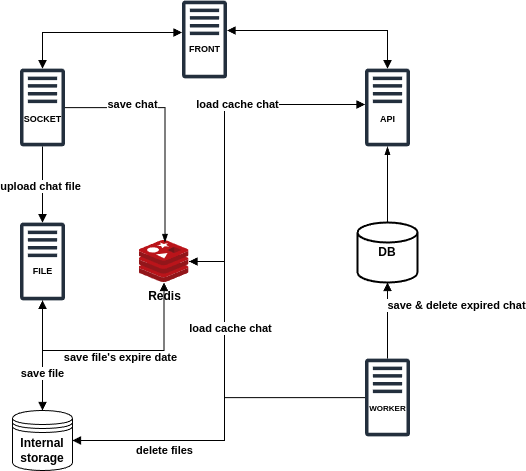

The diagram above was exported from draw.io. Its source (the exported page's mxGraphModel, read from the mxfile embedded in the PNG):
<mxGraphModel dx="3382" dy="1972" grid="0" gridSize="10" guides="1" tooltips="1" connect="1" arrows="1" fold="1" page="0" pageScale="1" pageWidth="900" pageHeight="900" background="#FFFFFF" math="0" shadow="0">
  <root>
    <mxCell id="0" />
    <mxCell id="1" parent="0" />
    <mxCell id="-PKeTd1ej8vhU2wdLg-7-37" style="edgeStyle=orthogonalEdgeStyle;rounded=0;orthogonalLoop=1;jettySize=auto;html=1;endArrow=block;endFill=1;" parent="1" source="-PKeTd1ej8vhU2wdLg-7-1" target="-PKeTd1ej8vhU2wdLg-7-13" edge="1">
      <mxGeometry relative="1" as="geometry">
        <Array as="points">
          <mxPoint x="-1632" y="-802" />
          <mxPoint x="-1632" y="-959" />
        </Array>
      </mxGeometry>
    </mxCell>
    <mxCell id="-PKeTd1ej8vhU2wdLg-7-38" value="load cache chat" style="edgeLabel;html=1;align=center;verticalAlign=middle;resizable=0;points=[];fontStyle=1" parent="-PKeTd1ej8vhU2wdLg-7-37" vertex="1" connectable="0">
      <mxGeometry x="0.2299" relative="1" as="geometry">
        <mxPoint as="offset" />
      </mxGeometry>
    </mxCell>
    <mxCell id="-PKeTd1ej8vhU2wdLg-7-1" value="Redis" style="image;sketch=0;aspect=fixed;html=1;points=[];align=center;fontSize=12;image=img/lib/mscae/Cache_Redis_Product.svg;fontStyle=1" parent="1" vertex="1">
      <mxGeometry x="-1717.5" y="-823" width="50" height="42" as="geometry" />
    </mxCell>
    <mxCell id="-PKeTd1ej8vhU2wdLg-7-2" value="Internal storage" style="shape=datastore;whiteSpace=wrap;html=1;fontStyle=1" parent="1" vertex="1">
      <mxGeometry x="-1844" y="-653" width="60" height="60" as="geometry" />
    </mxCell>
    <mxCell id="-PKeTd1ej8vhU2wdLg-7-3" value="DB" style="strokeWidth=2;html=1;shape=mxgraph.flowchart.database;whiteSpace=wrap;fontStyle=1" parent="1" vertex="1">
      <mxGeometry x="-1499" y="-841" width="60" height="60" as="geometry" />
    </mxCell>
    <mxCell id="-PKeTd1ej8vhU2wdLg-7-23" style="edgeStyle=orthogonalEdgeStyle;rounded=0;orthogonalLoop=1;jettySize=auto;html=1;entryX=1;entryY=0.5;entryDx=0;entryDy=0;endArrow=block;endFill=1;" parent="1" source="-PKeTd1ej8vhU2wdLg-7-11" target="-PKeTd1ej8vhU2wdLg-7-2" edge="1">
      <mxGeometry relative="1" as="geometry">
        <Array as="points">
          <mxPoint x="-1632" y="-666" />
          <mxPoint x="-1632" y="-623" />
        </Array>
      </mxGeometry>
    </mxCell>
    <mxCell id="-PKeTd1ej8vhU2wdLg-7-24" value="delete files" style="edgeLabel;html=1;align=center;verticalAlign=middle;resizable=0;points=[];fontStyle=1" parent="-PKeTd1ej8vhU2wdLg-7-23" vertex="1" connectable="0">
      <mxGeometry x="0.0805" relative="1" as="geometry">
        <mxPoint x="-60" y="12" as="offset" />
      </mxGeometry>
    </mxCell>
    <mxCell id="-PKeTd1ej8vhU2wdLg-7-28" style="edgeStyle=orthogonalEdgeStyle;rounded=0;orthogonalLoop=1;jettySize=auto;html=1;endArrow=block;endFill=1;" parent="1" source="-PKeTd1ej8vhU2wdLg-7-11" target="-PKeTd1ej8vhU2wdLg-7-1" edge="1">
      <mxGeometry relative="1" as="geometry">
        <Array as="points">
          <mxPoint x="-1632" y="-666" />
          <mxPoint x="-1632" y="-802" />
        </Array>
      </mxGeometry>
    </mxCell>
    <mxCell id="-PKeTd1ej8vhU2wdLg-7-31" value="load cache chat" style="edgeLabel;html=1;align=center;verticalAlign=middle;resizable=0;points=[];fontStyle=1" parent="-PKeTd1ej8vhU2wdLg-7-28" vertex="1" connectable="0">
      <mxGeometry x="-0.2352" y="-1" relative="1" as="geometry">
        <mxPoint x="-16" y="-68" as="offset" />
      </mxGeometry>
    </mxCell>
    <mxCell id="-PKeTd1ej8vhU2wdLg-7-15" style="edgeStyle=orthogonalEdgeStyle;rounded=0;orthogonalLoop=1;jettySize=auto;html=1;endArrow=block;endFill=1;" parent="1" source="-PKeTd1ej8vhU2wdLg-7-12" target="-PKeTd1ej8vhU2wdLg-7-14" edge="1">
      <mxGeometry relative="1" as="geometry" />
    </mxCell>
    <mxCell id="-PKeTd1ej8vhU2wdLg-7-17" value="upload chat file" style="edgeLabel;html=1;align=center;verticalAlign=middle;resizable=0;points=[];fontStyle=1" parent="-PKeTd1ej8vhU2wdLg-7-15" vertex="1" connectable="0">
      <mxGeometry x="0.0487" y="-3" relative="1" as="geometry">
        <mxPoint x="1" as="offset" />
      </mxGeometry>
    </mxCell>
    <mxCell id="-PKeTd1ej8vhU2wdLg-7-18" style="edgeStyle=orthogonalEdgeStyle;rounded=0;orthogonalLoop=1;jettySize=auto;html=1;entryX=0.5;entryY=0;entryDx=0;entryDy=0;endArrow=block;endFill=1;startArrow=block;startFill=1;" parent="1" source="-PKeTd1ej8vhU2wdLg-7-14" target="-PKeTd1ej8vhU2wdLg-7-2" edge="1">
      <mxGeometry relative="1" as="geometry" />
    </mxCell>
    <mxCell id="-PKeTd1ej8vhU2wdLg-7-19" value="save file" style="edgeLabel;html=1;align=center;verticalAlign=middle;resizable=0;points=[];fontStyle=1" parent="-PKeTd1ej8vhU2wdLg-7-18" vertex="1" connectable="0">
      <mxGeometry x="-0.1309" relative="1" as="geometry">
        <mxPoint y="25" as="offset" />
      </mxGeometry>
    </mxCell>
    <mxCell id="-PKeTd1ej8vhU2wdLg-7-34" style="edgeStyle=orthogonalEdgeStyle;rounded=0;orthogonalLoop=1;jettySize=auto;html=1;endArrow=block;endFill=1;" parent="1" source="-PKeTd1ej8vhU2wdLg-7-14" target="-PKeTd1ej8vhU2wdLg-7-1" edge="1">
      <mxGeometry relative="1" as="geometry">
        <Array as="points">
          <mxPoint x="-1813.5" y="-713" />
          <mxPoint x="-1692.5" y="-713" />
        </Array>
      </mxGeometry>
    </mxCell>
    <mxCell id="-PKeTd1ej8vhU2wdLg-7-35" value="save file's expire date" style="edgeLabel;html=1;align=center;verticalAlign=middle;resizable=0;points=[];fontStyle=1" parent="-PKeTd1ej8vhU2wdLg-7-34" vertex="1" connectable="0">
      <mxGeometry x="-0.0266" y="-1" relative="1" as="geometry">
        <mxPoint x="11" y="6" as="offset" />
      </mxGeometry>
    </mxCell>
    <mxCell id="-PKeTd1ej8vhU2wdLg-7-21" style="edgeStyle=orthogonalEdgeStyle;rounded=0;orthogonalLoop=1;jettySize=auto;html=1;entryX=0.5;entryY=1;entryDx=0;entryDy=0;entryPerimeter=0;endArrow=block;endFill=1;startArrow=none;startFill=0;" parent="1" source="-PKeTd1ej8vhU2wdLg-7-11" target="-PKeTd1ej8vhU2wdLg-7-3" edge="1">
      <mxGeometry relative="1" as="geometry" />
    </mxCell>
    <mxCell id="-PKeTd1ej8vhU2wdLg-7-22" value="save &amp;amp; delete expired chat" style="edgeLabel;html=1;align=center;verticalAlign=middle;resizable=0;points=[];fontStyle=1" parent="-PKeTd1ej8vhU2wdLg-7-21" vertex="1" connectable="0">
      <mxGeometry x="-0.0304" relative="1" as="geometry">
        <mxPoint x="69" y="-16" as="offset" />
      </mxGeometry>
    </mxCell>
    <mxCell id="-PKeTd1ej8vhU2wdLg-7-25" style="edgeStyle=orthogonalEdgeStyle;rounded=0;orthogonalLoop=1;jettySize=auto;html=1;entryX=0.52;entryY=0.048;entryDx=0;entryDy=0;entryPerimeter=0;endArrow=blockThin;endFill=1;" parent="1" source="-PKeTd1ej8vhU2wdLg-7-12" target="-PKeTd1ej8vhU2wdLg-7-1" edge="1">
      <mxGeometry relative="1" as="geometry" />
    </mxCell>
    <mxCell id="-PKeTd1ej8vhU2wdLg-7-26" value="save chat" style="edgeLabel;html=1;align=center;verticalAlign=middle;resizable=0;points=[];fontStyle=1" parent="-PKeTd1ej8vhU2wdLg-7-25" vertex="1" connectable="0">
      <mxGeometry x="-0.4304" y="3" relative="1" as="geometry">
        <mxPoint as="offset" />
      </mxGeometry>
    </mxCell>
    <mxCell id="-PKeTd1ej8vhU2wdLg-7-30" style="edgeStyle=orthogonalEdgeStyle;rounded=0;orthogonalLoop=1;jettySize=auto;html=1;entryX=0.5;entryY=0;entryDx=0;entryDy=0;entryPerimeter=0;endArrow=none;endFill=0;startArrow=blockThin;startFill=1;" parent="1" source="-PKeTd1ej8vhU2wdLg-7-13" target="-PKeTd1ej8vhU2wdLg-7-3" edge="1">
      <mxGeometry relative="1" as="geometry" />
    </mxCell>
    <mxCell id="H2Z79EtJpgH4rAWyNJ5o-4" style="edgeStyle=orthogonalEdgeStyle;rounded=0;orthogonalLoop=1;jettySize=auto;html=1;endArrow=block;endFill=1;startArrow=block;startFill=1;" edge="1" parent="1" source="H2Z79EtJpgH4rAWyNJ5o-3" target="-PKeTd1ej8vhU2wdLg-7-12">
      <mxGeometry relative="1" as="geometry">
        <Array as="points">
          <mxPoint x="-1814" y="-1031" />
        </Array>
      </mxGeometry>
    </mxCell>
    <mxCell id="H2Z79EtJpgH4rAWyNJ5o-5" style="edgeStyle=orthogonalEdgeStyle;rounded=0;orthogonalLoop=1;jettySize=auto;html=1;endArrow=block;endFill=1;startArrow=block;startFill=1;" edge="1" parent="1" source="H2Z79EtJpgH4rAWyNJ5o-3" target="-PKeTd1ej8vhU2wdLg-7-13">
      <mxGeometry relative="1" as="geometry">
        <Array as="points">
          <mxPoint x="-1469" y="-1033" />
        </Array>
      </mxGeometry>
    </mxCell>
    <mxCell id="H2Z79EtJpgH4rAWyNJ5o-9" value="" style="group" vertex="1" connectable="0" parent="1">
      <mxGeometry x="-1677" y="-1063" width="49" height="78" as="geometry" />
    </mxCell>
    <mxCell id="H2Z79EtJpgH4rAWyNJ5o-3" value="" style="sketch=0;outlineConnect=0;fontColor=#232F3E;gradientColor=none;fillColor=#232F3D;strokeColor=none;dashed=0;verticalLabelPosition=bottom;verticalAlign=top;align=center;html=1;fontSize=12;fontStyle=1;aspect=fixed;pointerEvents=1;shape=mxgraph.aws4.traditional_server;" vertex="1" parent="H2Z79EtJpgH4rAWyNJ5o-9">
      <mxGeometry x="2.5" width="45" height="78" as="geometry" />
    </mxCell>
    <mxCell id="H2Z79EtJpgH4rAWyNJ5o-8" value="FRONT" style="text;html=1;align=center;verticalAlign=middle;resizable=0;points=[];autosize=1;strokeColor=none;fillColor=none;fontSize=9;fontStyle=1" vertex="1" parent="H2Z79EtJpgH4rAWyNJ5o-9">
      <mxGeometry y="37" width="49" height="23" as="geometry" />
    </mxCell>
    <mxCell id="H2Z79EtJpgH4rAWyNJ5o-10" value="" style="group" vertex="1" connectable="0" parent="1">
      <mxGeometry x="-1841.5" y="-995" width="55" height="78" as="geometry" />
    </mxCell>
    <mxCell id="-PKeTd1ej8vhU2wdLg-7-12" value="" style="sketch=0;outlineConnect=0;fontColor=#232F3E;gradientColor=none;fillColor=#232F3D;strokeColor=none;dashed=0;verticalLabelPosition=bottom;verticalAlign=top;align=center;html=1;fontSize=12;fontStyle=1;aspect=fixed;pointerEvents=1;shape=mxgraph.aws4.traditional_server;" parent="H2Z79EtJpgH4rAWyNJ5o-10" vertex="1">
      <mxGeometry x="5" width="45" height="78" as="geometry" />
    </mxCell>
    <mxCell id="H2Z79EtJpgH4rAWyNJ5o-6" value="SOCKET" style="text;html=1;align=center;verticalAlign=middle;resizable=0;points=[];autosize=1;strokeColor=none;fillColor=none;fontSize=9;fontStyle=1" vertex="1" parent="H2Z79EtJpgH4rAWyNJ5o-10">
      <mxGeometry y="39" width="55" height="23" as="geometry" />
    </mxCell>
    <mxCell id="H2Z79EtJpgH4rAWyNJ5o-13" value="" style="group" vertex="1" connectable="0" parent="1">
      <mxGeometry x="-1491.5" y="-995" width="45" height="78" as="geometry" />
    </mxCell>
    <mxCell id="-PKeTd1ej8vhU2wdLg-7-13" value="" style="sketch=0;outlineConnect=0;fontColor=#232F3E;gradientColor=none;fillColor=#232F3D;strokeColor=none;dashed=0;verticalLabelPosition=bottom;verticalAlign=top;align=center;html=1;fontSize=12;fontStyle=1;aspect=fixed;pointerEvents=1;shape=mxgraph.aws4.traditional_server;" parent="H2Z79EtJpgH4rAWyNJ5o-13" vertex="1">
      <mxGeometry width="45" height="78" as="geometry" />
    </mxCell>
    <mxCell id="H2Z79EtJpgH4rAWyNJ5o-7" value="API" style="text;html=1;align=center;verticalAlign=middle;resizable=0;points=[];autosize=1;strokeColor=none;fillColor=none;fontSize=9;fontStyle=1" vertex="1" parent="H2Z79EtJpgH4rAWyNJ5o-13">
      <mxGeometry x="6" y="39" width="33" height="23" as="geometry" />
    </mxCell>
    <mxCell id="H2Z79EtJpgH4rAWyNJ5o-16" value="" style="group" vertex="1" connectable="0" parent="1">
      <mxGeometry x="-1836.5" y="-841" width="45" height="78" as="geometry" />
    </mxCell>
    <mxCell id="-PKeTd1ej8vhU2wdLg-7-14" value="" style="sketch=0;outlineConnect=0;fontColor=#232F3E;gradientColor=none;fillColor=#232F3D;strokeColor=none;dashed=0;verticalLabelPosition=bottom;verticalAlign=top;align=center;html=1;fontSize=12;fontStyle=1;aspect=fixed;pointerEvents=1;shape=mxgraph.aws4.traditional_server;" parent="H2Z79EtJpgH4rAWyNJ5o-16" vertex="1">
      <mxGeometry width="45" height="78" as="geometry" />
    </mxCell>
    <mxCell id="H2Z79EtJpgH4rAWyNJ5o-15" value="FILE" style="text;html=1;align=center;verticalAlign=middle;resizable=0;points=[];autosize=1;strokeColor=none;fillColor=none;fontSize=9;fontStyle=1" vertex="1" parent="H2Z79EtJpgH4rAWyNJ5o-16">
      <mxGeometry x="4" y="37" width="37" height="23" as="geometry" />
    </mxCell>
    <mxCell id="H2Z79EtJpgH4rAWyNJ5o-17" value="" style="group" vertex="1" connectable="0" parent="1">
      <mxGeometry x="-1496" y="-705" width="54" height="78" as="geometry" />
    </mxCell>
    <mxCell id="-PKeTd1ej8vhU2wdLg-7-11" value="" style="sketch=0;outlineConnect=0;fontColor=#232F3E;gradientColor=none;fillColor=#232F3D;strokeColor=none;dashed=0;verticalLabelPosition=bottom;verticalAlign=top;align=center;html=1;fontSize=12;fontStyle=1;aspect=fixed;pointerEvents=1;shape=mxgraph.aws4.traditional_server;" parent="H2Z79EtJpgH4rAWyNJ5o-17" vertex="1">
      <mxGeometry x="4.5" width="45" height="78" as="geometry" />
    </mxCell>
    <mxCell id="H2Z79EtJpgH4rAWyNJ5o-12" value="WORKER" style="text;html=1;align=center;verticalAlign=middle;resizable=0;points=[];autosize=1;strokeColor=none;fillColor=none;fontSize=8;fontStyle=1" vertex="1" parent="H2Z79EtJpgH4rAWyNJ5o-17">
      <mxGeometry y="39" width="54" height="22" as="geometry" />
    </mxCell>
  </root>
</mxGraphModel>